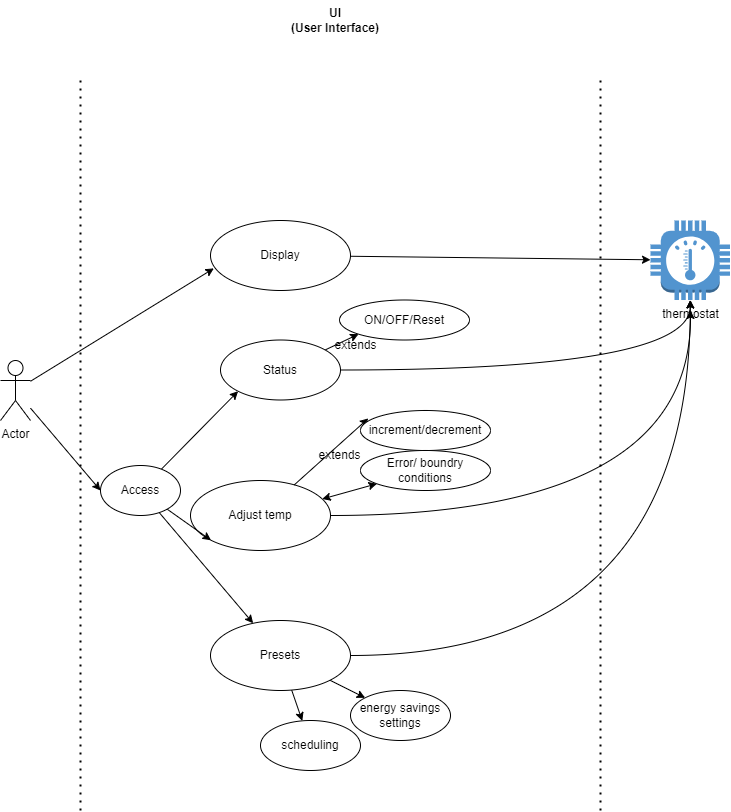

The diagram above was exported from draw.io. Its source (the exported page's mxGraphModel, read from the mxfile embedded in the PNG):
<mxGraphModel dx="2358" dy="1248" grid="1" gridSize="10" guides="1" tooltips="1" connect="1" arrows="1" fold="1" page="1" pageScale="1" pageWidth="827" pageHeight="1169" math="0" shadow="0">
  <root>
    <mxCell id="0" />
    <mxCell id="1" parent="0" />
    <mxCell id="jKIdQcd8BJYMg9qK5ir6-13" style="rounded=0;orthogonalLoop=1;jettySize=auto;html=1;entryX=0;entryY=0.5;entryDx=0;entryDy=0;" parent="1" source="jKIdQcd8BJYMg9qK5ir6-1" target="jKIdQcd8BJYMg9qK5ir6-11" edge="1">
      <mxGeometry relative="1" as="geometry" />
    </mxCell>
    <mxCell id="jKIdQcd8BJYMg9qK5ir6-1" value="Actor" style="shape=umlActor;verticalLabelPosition=bottom;verticalAlign=top;html=1;" parent="1" vertex="1">
      <mxGeometry x="40" y="430" width="30" height="60" as="geometry" />
    </mxCell>
    <mxCell id="jKIdQcd8BJYMg9qK5ir6-23" style="rounded=0;orthogonalLoop=1;jettySize=auto;html=1;" parent="1" source="jKIdQcd8BJYMg9qK5ir6-2" target="jKIdQcd8BJYMg9qK5ir6-6" edge="1">
      <mxGeometry relative="1" as="geometry" />
    </mxCell>
    <mxCell id="jKIdQcd8BJYMg9qK5ir6-2" value="Display" style="ellipse;whiteSpace=wrap;html=1;" parent="1" vertex="1">
      <mxGeometry x="250" y="290" width="140" height="70" as="geometry" />
    </mxCell>
    <mxCell id="jKIdQcd8BJYMg9qK5ir6-3" value="" style="endArrow=none;dashed=1;html=1;dashPattern=1 3;strokeWidth=2;rounded=0;" parent="1" edge="1">
      <mxGeometry width="50" height="50" relative="1" as="geometry">
        <mxPoint x="120" y="880" as="sourcePoint" />
        <mxPoint x="120" y="150" as="targetPoint" />
      </mxGeometry>
    </mxCell>
    <mxCell id="jKIdQcd8BJYMg9qK5ir6-4" value="" style="endArrow=none;dashed=1;html=1;dashPattern=1 3;strokeWidth=2;rounded=0;" parent="1" edge="1">
      <mxGeometry width="50" height="50" relative="1" as="geometry">
        <mxPoint x="640" y="880" as="sourcePoint" />
        <mxPoint x="640" y="150" as="targetPoint" />
      </mxGeometry>
    </mxCell>
    <mxCell id="jKIdQcd8BJYMg9qK5ir6-6" value="thermostat" style="outlineConnect=0;dashed=0;verticalLabelPosition=bottom;verticalAlign=top;align=center;html=1;shape=mxgraph.aws3.thermostat;fillColor=#5294CF;gradientColor=none;" parent="1" vertex="1">
      <mxGeometry x="690" y="290" width="79.5" height="79.5" as="geometry" />
    </mxCell>
    <mxCell id="jKIdQcd8BJYMg9qK5ir6-35" style="rounded=0;orthogonalLoop=1;jettySize=auto;html=1;endArrow=classic;endFill=1;startArrow=classic;startFill=1;" parent="1" source="jKIdQcd8BJYMg9qK5ir6-7" target="jKIdQcd8BJYMg9qK5ir6-34" edge="1">
      <mxGeometry relative="1" as="geometry" />
    </mxCell>
    <mxCell id="jKIdQcd8BJYMg9qK5ir6-36" style="edgeStyle=orthogonalEdgeStyle;rounded=0;orthogonalLoop=1;jettySize=auto;html=1;curved=1;" parent="1" source="jKIdQcd8BJYMg9qK5ir6-7" edge="1">
      <mxGeometry relative="1" as="geometry">
        <mxPoint x="730" y="380" as="targetPoint" />
      </mxGeometry>
    </mxCell>
    <mxCell id="jKIdQcd8BJYMg9qK5ir6-7" value="Adjust temp" style="ellipse;whiteSpace=wrap;html=1;" parent="1" vertex="1">
      <mxGeometry x="230" y="550" width="140" height="70" as="geometry" />
    </mxCell>
    <mxCell id="jKIdQcd8BJYMg9qK5ir6-27" style="rounded=0;orthogonalLoop=1;jettySize=auto;html=1;edgeStyle=orthogonalEdgeStyle;curved=1;" parent="1" source="jKIdQcd8BJYMg9qK5ir6-8" target="jKIdQcd8BJYMg9qK5ir6-6" edge="1">
      <mxGeometry relative="1" as="geometry" />
    </mxCell>
    <mxCell id="jKIdQcd8BJYMg9qK5ir6-38" style="rounded=0;orthogonalLoop=1;jettySize=auto;html=1;" parent="1" source="jKIdQcd8BJYMg9qK5ir6-8" target="jKIdQcd8BJYMg9qK5ir6-37" edge="1">
      <mxGeometry relative="1" as="geometry" />
    </mxCell>
    <mxCell id="jKIdQcd8BJYMg9qK5ir6-40" style="rounded=0;orthogonalLoop=1;jettySize=auto;html=1;" parent="1" source="jKIdQcd8BJYMg9qK5ir6-8" target="jKIdQcd8BJYMg9qK5ir6-39" edge="1">
      <mxGeometry relative="1" as="geometry" />
    </mxCell>
    <mxCell id="jKIdQcd8BJYMg9qK5ir6-8" value="Presets" style="ellipse;whiteSpace=wrap;html=1;" parent="1" vertex="1">
      <mxGeometry x="250" y="690" width="140" height="70" as="geometry" />
    </mxCell>
    <mxCell id="jKIdQcd8BJYMg9qK5ir6-9" value="&lt;b&gt;UI&lt;/b&gt;&lt;div&gt;&lt;b&gt;(User Interface)&lt;/b&gt;&lt;/div&gt;" style="text;html=1;align=center;verticalAlign=middle;whiteSpace=wrap;rounded=0;" parent="1" vertex="1">
      <mxGeometry x="320" y="70" width="110" height="40" as="geometry" />
    </mxCell>
    <mxCell id="jKIdQcd8BJYMg9qK5ir6-14" style="rounded=0;orthogonalLoop=1;jettySize=auto;html=1;entryX=0;entryY=1;entryDx=0;entryDy=0;" parent="1" source="jKIdQcd8BJYMg9qK5ir6-11" target="jKIdQcd8BJYMg9qK5ir6-7" edge="1">
      <mxGeometry relative="1" as="geometry" />
    </mxCell>
    <mxCell id="jKIdQcd8BJYMg9qK5ir6-15" style="rounded=0;orthogonalLoop=1;jettySize=auto;html=1;" parent="1" source="jKIdQcd8BJYMg9qK5ir6-11" target="jKIdQcd8BJYMg9qK5ir6-8" edge="1">
      <mxGeometry relative="1" as="geometry" />
    </mxCell>
    <mxCell id="jKIdQcd8BJYMg9qK5ir6-30" style="rounded=0;orthogonalLoop=1;jettySize=auto;html=1;entryX=0;entryY=1;entryDx=0;entryDy=0;" parent="1" source="jKIdQcd8BJYMg9qK5ir6-11" target="jKIdQcd8BJYMg9qK5ir6-29" edge="1">
      <mxGeometry relative="1" as="geometry" />
    </mxCell>
    <mxCell id="jKIdQcd8BJYMg9qK5ir6-11" value="Access" style="ellipse;whiteSpace=wrap;html=1;" parent="1" vertex="1">
      <mxGeometry x="140" y="535" width="80" height="50" as="geometry" />
    </mxCell>
    <mxCell id="jKIdQcd8BJYMg9qK5ir6-12" style="rounded=0;orthogonalLoop=1;jettySize=auto;html=1;entryX=0.024;entryY=0.684;entryDx=0;entryDy=0;entryPerimeter=0;" parent="1" source="jKIdQcd8BJYMg9qK5ir6-1" target="jKIdQcd8BJYMg9qK5ir6-2" edge="1">
      <mxGeometry relative="1" as="geometry" />
    </mxCell>
    <mxCell id="jKIdQcd8BJYMg9qK5ir6-16" value="ON/OFF/Reset" style="ellipse;whiteSpace=wrap;html=1;" parent="1" vertex="1">
      <mxGeometry x="379" y="369.5" width="130" height="40" as="geometry" />
    </mxCell>
    <mxCell id="jKIdQcd8BJYMg9qK5ir6-21" style="rounded=0;orthogonalLoop=1;jettySize=auto;html=1;entryX=0.06;entryY=0.198;entryDx=0;entryDy=0;entryPerimeter=0;" parent="1" source="jKIdQcd8BJYMg9qK5ir6-7" target="jKIdQcd8BJYMg9qK5ir6-19" edge="1">
      <mxGeometry relative="1" as="geometry" />
    </mxCell>
    <mxCell id="jKIdQcd8BJYMg9qK5ir6-22" value="extends" style="text;html=1;align=center;verticalAlign=middle;resizable=0;points=[];autosize=1;strokeColor=none;fillColor=none;" parent="1" vertex="1">
      <mxGeometry x="344" y="510" width="70" height="30" as="geometry" />
    </mxCell>
    <mxCell id="jKIdQcd8BJYMg9qK5ir6-19" value="increment/decrement" style="ellipse;whiteSpace=wrap;html=1;" parent="1" vertex="1">
      <mxGeometry x="400" y="480" width="130" height="40" as="geometry" />
    </mxCell>
    <mxCell id="jKIdQcd8BJYMg9qK5ir6-31" style="rounded=0;orthogonalLoop=1;jettySize=auto;html=1;entryX=0;entryY=1;entryDx=0;entryDy=0;" parent="1" source="jKIdQcd8BJYMg9qK5ir6-29" target="jKIdQcd8BJYMg9qK5ir6-16" edge="1">
      <mxGeometry relative="1" as="geometry" />
    </mxCell>
    <mxCell id="jKIdQcd8BJYMg9qK5ir6-33" style="rounded=0;orthogonalLoop=1;jettySize=auto;html=1;edgeStyle=orthogonalEdgeStyle;curved=1;" parent="1" source="jKIdQcd8BJYMg9qK5ir6-29" target="jKIdQcd8BJYMg9qK5ir6-6" edge="1">
      <mxGeometry relative="1" as="geometry" />
    </mxCell>
    <mxCell id="jKIdQcd8BJYMg9qK5ir6-29" value="Status" style="ellipse;whiteSpace=wrap;html=1;" parent="1" vertex="1">
      <mxGeometry x="260" y="409.5" width="120" height="60" as="geometry" />
    </mxCell>
    <mxCell id="jKIdQcd8BJYMg9qK5ir6-32" value="extends" style="text;html=1;align=center;verticalAlign=middle;resizable=0;points=[];autosize=1;strokeColor=none;fillColor=none;" parent="1" vertex="1">
      <mxGeometry x="360" y="400" width="70" height="30" as="geometry" />
    </mxCell>
    <mxCell id="jKIdQcd8BJYMg9qK5ir6-34" value="Error/ boundry conditions" style="ellipse;whiteSpace=wrap;html=1;" parent="1" vertex="1">
      <mxGeometry x="400" y="520" width="130" height="40" as="geometry" />
    </mxCell>
    <mxCell id="jKIdQcd8BJYMg9qK5ir6-37" value="energy savings settings" style="ellipse;whiteSpace=wrap;html=1;" parent="1" vertex="1">
      <mxGeometry x="390" y="760" width="100" height="50" as="geometry" />
    </mxCell>
    <mxCell id="jKIdQcd8BJYMg9qK5ir6-39" value="scheduling" style="ellipse;whiteSpace=wrap;html=1;" parent="1" vertex="1">
      <mxGeometry x="300" y="790" width="100" height="50" as="geometry" />
    </mxCell>
  </root>
</mxGraphModel>